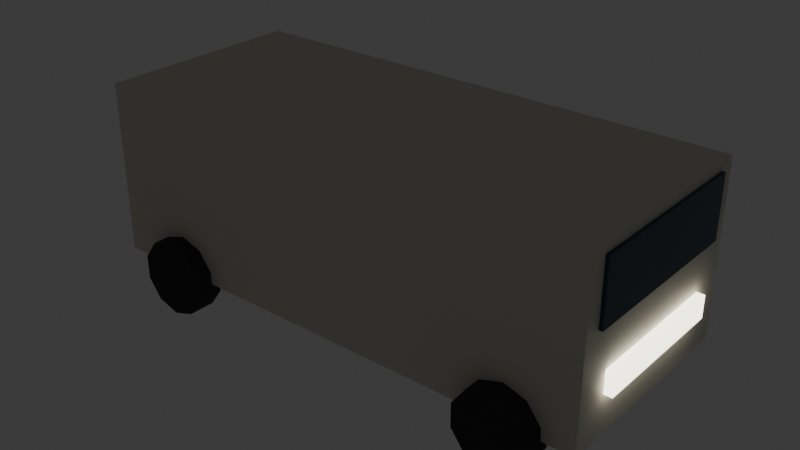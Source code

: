 # Source: vehicle_van.blend  (saved by Blender 5.2.44; exported with 4.5.12 LTS)
import bpy
from mathutils import Matrix  # noqa: F401  (used for matrix-valued properties, if any)

bpy.ops.wm.read_factory_settings(use_empty=True)
scene = bpy.context.scene
scene.name = 'Scene'

# ---- collections
col_collection = bpy.data.collections.new('Collection'); scene.collection.children.link(col_collection)

# ---- materials (node trees are filled in below, after node groups)
mat_veh_van_body = bpy.data.materials.new('veh_van_body')
mat_veh_glass = bpy.data.materials.new('veh_glass')
mat_veh_tire = bpy.data.materials.new('veh_tire')
mat_veh_headlight = bpy.data.materials.new('veh_headlight')
mat_veh_taillight = bpy.data.materials.new('veh_taillight')

# ---- material node trees
mat_veh_van_body.use_nodes = True; mat_veh_van_body.node_tree.nodes.clear()
_N = mat_veh_van_body.node_tree.nodes; _L = mat_veh_van_body.node_tree.links
n0 = _N.new('ShaderNodeBsdfPrincipled'); n0.name = 'Principled BSDF'; n0.location = (-200, 100)
n0.inputs[0].default_value = (0.72, 0.7, 0.62, 1.0)
n0.inputs[2].default_value = 0.55
n0.inputs[10].default_value = 0.005
n0.inputs[13].default_value = 0.15
n1 = _N.new('ShaderNodeOutputMaterial'); n1.name = 'Material Output'; n1.location = (200, 100)
_L.new(n0.outputs[0], n1.inputs[0])
n1.is_active_output = True
mat_veh_glass.use_nodes = True; mat_veh_glass.node_tree.nodes.clear()
_N = mat_veh_glass.node_tree.nodes; _L = mat_veh_glass.node_tree.links
n0 = _N.new('ShaderNodeBsdfPrincipled'); n0.name = 'Principled BSDF'; n0.location = (-200, 100)
n0.inputs[0].default_value = (0.05, 0.09, 0.12, 1.0)
n0.inputs[2].default_value = 0.15
n0.inputs[10].default_value = 0.005
n0.inputs[13].default_value = 0.15
n1 = _N.new('ShaderNodeOutputMaterial'); n1.name = 'Material Output'; n1.location = (200, 100)
_L.new(n0.outputs[0], n1.inputs[0])
n1.is_active_output = True
mat_veh_tire.use_nodes = True; mat_veh_tire.node_tree.nodes.clear()
_N = mat_veh_tire.node_tree.nodes; _L = mat_veh_tire.node_tree.links
n0 = _N.new('ShaderNodeBsdfPrincipled'); n0.name = 'Principled BSDF'; n0.location = (-200, 100)
n0.inputs[0].default_value = (0.05, 0.05, 0.06, 1.0)
n0.inputs[2].default_value = 0.9
n0.inputs[10].default_value = 0.005
n0.inputs[13].default_value = 0.15
n1 = _N.new('ShaderNodeOutputMaterial'); n1.name = 'Material Output'; n1.location = (200, 100)
_L.new(n0.outputs[0], n1.inputs[0])
n1.is_active_output = True
mat_veh_headlight.use_nodes = True; mat_veh_headlight.node_tree.nodes.clear()
_N = mat_veh_headlight.node_tree.nodes; _L = mat_veh_headlight.node_tree.links
n0 = _N.new('ShaderNodeBsdfPrincipled'); n0.name = 'Principled BSDF'; n0.location = (-200, 100)
n0.inputs[0].default_value = (1.0, 0.92, 0.75, 1.0)
n0.inputs[10].default_value = 0.005
n0.inputs[27].default_value = (1.0, 0.92, 0.75, 1.0)
n0.inputs[28].default_value = 4.0
n1 = _N.new('ShaderNodeOutputMaterial'); n1.name = 'Material Output'; n1.location = (200, 100)
_L.new(n0.outputs[0], n1.inputs[0])
n1.is_active_output = True
mat_veh_taillight.use_nodes = True; mat_veh_taillight.node_tree.nodes.clear()
_N = mat_veh_taillight.node_tree.nodes; _L = mat_veh_taillight.node_tree.links
n0 = _N.new('ShaderNodeBsdfPrincipled'); n0.name = 'Principled BSDF'; n0.location = (-200, 100)
n0.inputs[0].default_value = (0.9, 0.08, 0.06, 1.0)
n0.inputs[10].default_value = 0.005
n0.inputs[27].default_value = (0.9, 0.08, 0.06, 1.0)
n0.inputs[28].default_value = 3.0
n1 = _N.new('ShaderNodeOutputMaterial'); n1.name = 'Material Output'; n1.location = (200, 100)
_L.new(n0.outputs[0], n1.inputs[0])
n1.is_active_output = True

# ---- world
world_world = bpy.data.worlds.new('World'); scene.world = world_world
world_world.use_nodes = True; world_world.node_tree.nodes.clear()
_N = world_world.node_tree.nodes; _L = world_world.node_tree.links
n0 = _N.new('ShaderNodeOutputWorld'); n0.name = 'World Output'; n0.location = (200, 100)
n1 = _N.new('ShaderNodeBackground'); n1.name = 'Background'; n1.location = (-200, 100)
n1.inputs[0].default_value = (0.05088, 0.05088, 0.05088, 1.0)
_L.new(n1.outputs[0], n0.inputs[0])
n0.is_active_output = True
world_world.color = (0.05088, 0.05088, 0.05088)
world_world.sun_shadow_jitter_overblur = 0.0

# ---- meshes
me_cube = bpy.data.meshes.new('Cube')
me_cube.from_pydata([(-2.3, -0.95, -0.775), (-2.3, -0.95, 0.775), (-2.3, 0.95, -0.775), (-2.3, 0.95, 0.775), (2.3, -0.95, -0.775), (2.3, -0.95, 0.775), (2.3, 0.95, -0.775), (2.3, 0.95, 0.775)], [], [(0, 1, 3, 2), (2, 3, 7, 6), (6, 7, 5, 4), (4, 5, 1, 0), (2, 6, 4, 0), (7, 3, 1, 5)])
_uv = me_cube.uv_layers.new(name='UVMap')
_uv.uv.foreach_set('vector', [0.375, 0.0, 0.625, 0.0, 0.625, 0.25, 0.375, 0.25, 0.375, 0.25, 0.625, 0.25, 0.625, 0.5, 0.375, 0.5, 0.375, 0.5, 0.625, 0.5, 0.625, 0.75, 0.375, 0.75, 0.375, 0.75, 0.625, 0.75, 0.625, 1.0, 0.375, 1.0, 0.125, 0.5, 0.375, 0.5, 0.375, 0.75, 0.125, 0.75, 0.625, 0.5, 0.875, 0.5, 0.875, 0.75, 0.625, 0.75])
me_cube.materials.append(mat_veh_van_body)
me_cube.update()
me_cube_001 = bpy.data.meshes.new('Cube.001')
me_cube_001.from_pydata([(-0.05, -0.8, -0.275), (-0.05, -0.8, 0.275), (-0.05, 0.8, -0.275), (-0.05, 0.8, 0.275), (0.05, -0.8, -0.275), (0.05, -0.8, 0.275), (0.05, 0.8, -0.275), (0.05, 0.8, 0.275)], [], [(0, 1, 3, 2), (2, 3, 7, 6), (6, 7, 5, 4), (4, 5, 1, 0), (2, 6, 4, 0), (7, 3, 1, 5)])
_uv = me_cube_001.uv_layers.new(name='UVMap')
_uv.uv.foreach_set('vector', [0.375, 0.0, 0.625, 0.0, 0.625, 0.25, 0.375, 0.25, 0.375, 0.25, 0.625, 0.25, 0.625, 0.5, 0.375, 0.5, 0.375, 0.5, 0.625, 0.5, 0.625, 0.75, 0.375, 0.75, 0.375, 0.75, 0.625, 0.75, 0.625, 1.0, 0.375, 1.0, 0.125, 0.5, 0.375, 0.5, 0.375, 0.75, 0.125, 0.75, 0.625, 0.5, 0.875, 0.5, 0.875, 0.75, 0.625, 0.75])
me_cube_001.materials.append(mat_veh_glass)
me_cube_001.update()
me_cylinder = bpy.data.meshes.new('Cylinder')
me_cylinder.from_pydata([(0.0, 0.12, 0.34), (0.0, -0.12, 0.34), (0.1998, 0.12, 0.2751), (0.1998, -0.12, 0.2751), (0.3234, 0.12, 0.1051), (0.3234, -0.12, 0.1051), (0.3234, 0.12, -0.1051), (0.3234, -0.12, -0.1051), (0.1998, 0.12, -0.2751), (0.1998, -0.12, -0.2751), (0.0, 0.12, -0.34), (0.0, -0.12, -0.34), (-0.1998, 0.12, -0.2751), (-0.1998, -0.12, -0.2751), (-0.3234, 0.12, -0.1051), (-0.3234, -0.12, -0.1051), (-0.3234, 0.12, 0.1051), (-0.3234, -0.12, 0.1051), (-0.1998, 0.12, 0.2751), (-0.1998, -0.12, 0.2751)], [], [(0, 1, 3, 2), (2, 3, 5, 4), (4, 5, 7, 6), (6, 7, 9, 8), (8, 9, 11, 10), (10, 11, 13, 12), (12, 13, 15, 14), (14, 15, 17, 16), (3, 1, 19, 17, 15, 13, 11, 9, 7, 5), (16, 17, 19, 18), (18, 19, 1, 0), (0, 2, 4, 6, 8, 10, 12, 14, 16, 18)])
_uv = me_cylinder.uv_layers.new(name='UVMap')
_uv.uv.foreach_set('vector', [1.0, 0.5, 1.0, 1.0, 0.9, 1.0, 0.9, 0.5, 0.9, 0.5, 0.9, 1.0, 0.8, 1.0, 0.8, 0.5, 0.8, 0.5, 0.8, 1.0, 0.7, 1.0, 0.7, 0.5, 0.7, 0.5, 0.7, 1.0, 0.6, 1.0, 0.6, 0.5, 0.6, 0.5, 0.6, 1.0, 0.5, 1.0, 0.5, 0.5, 0.5, 0.5, 0.5, 1.0, 0.4, 1.0, 0.4, 0.5, 0.4, 0.5, 0.4, 1.0, 0.3, 1.0, 0.3, 0.5, 0.3, 0.5, 0.3, 1.0, 0.2, 1.0, 0.2, 0.5, 0.3911, 0.4442, 0.25, 0.49, 0.1089, 0.4442, 0.02175, 0.3242, 0.02175, 0.1758, 0.1089, 0.05584, 0.25, 0.01, 0.3911, 0.05584, 0.4783, 0.1758, 0.4783, 0.3242, 0.2, 0.5, 0.2, 1.0, 0.1, 1.0, 0.1, 0.5, 0.1, 0.5, 0.1, 1.0, -7.451e-08, 1.0, -7.451e-08, 0.5, 0.75, 0.49, 0.8911, 0.4442, 0.9783, 0.3242, 0.9783, 0.1758, 0.8911, 0.05584, 0.75, 0.01, 0.6089, 0.05584, 0.5217, 0.1758, 0.5217, 0.3242, 0.6089, 0.4442])
me_cylinder.materials.append(mat_veh_tire)
me_cylinder.update()
me_cylinder_001 = bpy.data.meshes.new('Cylinder.001')
me_cylinder_001.from_pydata([(0.0, 0.12, 0.34), (0.0, -0.12, 0.34), (0.1998, 0.12, 0.2751), (0.1998, -0.12, 0.2751), (0.3234, 0.12, 0.1051), (0.3234, -0.12, 0.1051), (0.3234, 0.12, -0.1051), (0.3234, -0.12, -0.1051), (0.1998, 0.12, -0.2751), (0.1998, -0.12, -0.2751), (0.0, 0.12, -0.34), (0.0, -0.12, -0.34), (-0.1998, 0.12, -0.2751), (-0.1998, -0.12, -0.2751), (-0.3234, 0.12, -0.1051), (-0.3234, -0.12, -0.1051), (-0.3234, 0.12, 0.1051), (-0.3234, -0.12, 0.1051), (-0.1998, 0.12, 0.2751), (-0.1998, -0.12, 0.2751)], [], [(0, 1, 3, 2), (2, 3, 5, 4), (4, 5, 7, 6), (6, 7, 9, 8), (8, 9, 11, 10), (10, 11, 13, 12), (12, 13, 15, 14), (14, 15, 17, 16), (3, 1, 19, 17, 15, 13, 11, 9, 7, 5), (16, 17, 19, 18), (18, 19, 1, 0), (0, 2, 4, 6, 8, 10, 12, 14, 16, 18)])
_uv = me_cylinder_001.uv_layers.new(name='UVMap')
_uv.uv.foreach_set('vector', [1.0, 0.5, 1.0, 1.0, 0.9, 1.0, 0.9, 0.5, 0.9, 0.5, 0.9, 1.0, 0.8, 1.0, 0.8, 0.5, 0.8, 0.5, 0.8, 1.0, 0.7, 1.0, 0.7, 0.5, 0.7, 0.5, 0.7, 1.0, 0.6, 1.0, 0.6, 0.5, 0.6, 0.5, 0.6, 1.0, 0.5, 1.0, 0.5, 0.5, 0.5, 0.5, 0.5, 1.0, 0.4, 1.0, 0.4, 0.5, 0.4, 0.5, 0.4, 1.0, 0.3, 1.0, 0.3, 0.5, 0.3, 0.5, 0.3, 1.0, 0.2, 1.0, 0.2, 0.5, 0.3911, 0.4442, 0.25, 0.49, 0.1089, 0.4442, 0.02175, 0.3242, 0.02175, 0.1758, 0.1089, 0.05584, 0.25, 0.01, 0.3911, 0.05584, 0.4783, 0.1758, 0.4783, 0.3242, 0.2, 0.5, 0.2, 1.0, 0.1, 1.0, 0.1, 0.5, 0.1, 0.5, 0.1, 1.0, -7.451e-08, 1.0, -7.451e-08, 0.5, 0.75, 0.49, 0.8911, 0.4442, 0.9783, 0.3242, 0.9783, 0.1758, 0.8911, 0.05584, 0.75, 0.01, 0.6089, 0.05584, 0.5217, 0.1758, 0.5217, 0.3242, 0.6089, 0.4442])
me_cylinder_001.materials.append(mat_veh_tire)
me_cylinder_001.update()
me_cylinder_002 = bpy.data.meshes.new('Cylinder.002')
me_cylinder_002.from_pydata([(0.0, 0.12, 0.34), (0.0, -0.12, 0.34), (0.1998, 0.12, 0.2751), (0.1998, -0.12, 0.2751), (0.3234, 0.12, 0.1051), (0.3234, -0.12, 0.1051), (0.3234, 0.12, -0.1051), (0.3234, -0.12, -0.1051), (0.1998, 0.12, -0.2751), (0.1998, -0.12, -0.2751), (0.0, 0.12, -0.34), (0.0, -0.12, -0.34), (-0.1998, 0.12, -0.2751), (-0.1998, -0.12, -0.2751), (-0.3234, 0.12, -0.1051), (-0.3234, -0.12, -0.1051), (-0.3234, 0.12, 0.1051), (-0.3234, -0.12, 0.1051), (-0.1998, 0.12, 0.2751), (-0.1998, -0.12, 0.2751)], [], [(0, 1, 3, 2), (2, 3, 5, 4), (4, 5, 7, 6), (6, 7, 9, 8), (8, 9, 11, 10), (10, 11, 13, 12), (12, 13, 15, 14), (14, 15, 17, 16), (3, 1, 19, 17, 15, 13, 11, 9, 7, 5), (16, 17, 19, 18), (18, 19, 1, 0), (0, 2, 4, 6, 8, 10, 12, 14, 16, 18)])
_uv = me_cylinder_002.uv_layers.new(name='UVMap')
_uv.uv.foreach_set('vector', [1.0, 0.5, 1.0, 1.0, 0.9, 1.0, 0.9, 0.5, 0.9, 0.5, 0.9, 1.0, 0.8, 1.0, 0.8, 0.5, 0.8, 0.5, 0.8, 1.0, 0.7, 1.0, 0.7, 0.5, 0.7, 0.5, 0.7, 1.0, 0.6, 1.0, 0.6, 0.5, 0.6, 0.5, 0.6, 1.0, 0.5, 1.0, 0.5, 0.5, 0.5, 0.5, 0.5, 1.0, 0.4, 1.0, 0.4, 0.5, 0.4, 0.5, 0.4, 1.0, 0.3, 1.0, 0.3, 0.5, 0.3, 0.5, 0.3, 1.0, 0.2, 1.0, 0.2, 0.5, 0.3911, 0.4442, 0.25, 0.49, 0.1089, 0.4442, 0.02175, 0.3242, 0.02175, 0.1758, 0.1089, 0.05584, 0.25, 0.01, 0.3911, 0.05584, 0.4783, 0.1758, 0.4783, 0.3242, 0.2, 0.5, 0.2, 1.0, 0.1, 1.0, 0.1, 0.5, 0.1, 0.5, 0.1, 1.0, -7.451e-08, 1.0, -7.451e-08, 0.5, 0.75, 0.49, 0.8911, 0.4442, 0.9783, 0.3242, 0.9783, 0.1758, 0.8911, 0.05584, 0.75, 0.01, 0.6089, 0.05584, 0.5217, 0.1758, 0.5217, 0.3242, 0.6089, 0.4442])
me_cylinder_002.materials.append(mat_veh_tire)
me_cylinder_002.update()
me_cylinder_003 = bpy.data.meshes.new('Cylinder.003')
me_cylinder_003.from_pydata([(0.0, 0.12, 0.34), (0.0, -0.12, 0.34), (0.1998, 0.12, 0.2751), (0.1998, -0.12, 0.2751), (0.3234, 0.12, 0.1051), (0.3234, -0.12, 0.1051), (0.3234, 0.12, -0.1051), (0.3234, -0.12, -0.1051), (0.1998, 0.12, -0.2751), (0.1998, -0.12, -0.2751), (0.0, 0.12, -0.34), (0.0, -0.12, -0.34), (-0.1998, 0.12, -0.2751), (-0.1998, -0.12, -0.2751), (-0.3234, 0.12, -0.1051), (-0.3234, -0.12, -0.1051), (-0.3234, 0.12, 0.1051), (-0.3234, -0.12, 0.1051), (-0.1998, 0.12, 0.2751), (-0.1998, -0.12, 0.2751)], [], [(0, 1, 3, 2), (2, 3, 5, 4), (4, 5, 7, 6), (6, 7, 9, 8), (8, 9, 11, 10), (10, 11, 13, 12), (12, 13, 15, 14), (14, 15, 17, 16), (3, 1, 19, 17, 15, 13, 11, 9, 7, 5), (16, 17, 19, 18), (18, 19, 1, 0), (0, 2, 4, 6, 8, 10, 12, 14, 16, 18)])
_uv = me_cylinder_003.uv_layers.new(name='UVMap')
_uv.uv.foreach_set('vector', [1.0, 0.5, 1.0, 1.0, 0.9, 1.0, 0.9, 0.5, 0.9, 0.5, 0.9, 1.0, 0.8, 1.0, 0.8, 0.5, 0.8, 0.5, 0.8, 1.0, 0.7, 1.0, 0.7, 0.5, 0.7, 0.5, 0.7, 1.0, 0.6, 1.0, 0.6, 0.5, 0.6, 0.5, 0.6, 1.0, 0.5, 1.0, 0.5, 0.5, 0.5, 0.5, 0.5, 1.0, 0.4, 1.0, 0.4, 0.5, 0.4, 0.5, 0.4, 1.0, 0.3, 1.0, 0.3, 0.5, 0.3, 0.5, 0.3, 1.0, 0.2, 1.0, 0.2, 0.5, 0.3911, 0.4442, 0.25, 0.49, 0.1089, 0.4442, 0.02175, 0.3242, 0.02175, 0.1758, 0.1089, 0.05584, 0.25, 0.01, 0.3911, 0.05584, 0.4783, 0.1758, 0.4783, 0.3242, 0.2, 0.5, 0.2, 1.0, 0.1, 1.0, 0.1, 0.5, 0.1, 0.5, 0.1, 1.0, -7.451e-08, 1.0, -7.451e-08, 0.5, 0.75, 0.49, 0.8911, 0.4442, 0.9783, 0.3242, 0.9783, 0.1758, 0.8911, 0.05584, 0.75, 0.01, 0.6089, 0.05584, 0.5217, 0.1758, 0.5217, 0.3242, 0.6089, 0.4442])
me_cylinder_003.materials.append(mat_veh_tire)
me_cylinder_003.update()
me_cube_002 = bpy.data.meshes.new('Cube.002')
me_cube_002.from_pydata([(-0.04, -0.65, -0.1), (-0.04, -0.65, 0.1), (-0.04, 0.65, -0.1), (-0.04, 0.65, 0.1), (0.04, -0.65, -0.1), (0.04, -0.65, 0.1), (0.04, 0.65, -0.1), (0.04, 0.65, 0.1)], [], [(0, 1, 3, 2), (2, 3, 7, 6), (6, 7, 5, 4), (4, 5, 1, 0), (2, 6, 4, 0), (7, 3, 1, 5)])
_uv = me_cube_002.uv_layers.new(name='UVMap')
_uv.uv.foreach_set('vector', [0.375, 0.0, 0.625, 0.0, 0.625, 0.25, 0.375, 0.25, 0.375, 0.25, 0.625, 0.25, 0.625, 0.5, 0.375, 0.5, 0.375, 0.5, 0.625, 0.5, 0.625, 0.75, 0.375, 0.75, 0.375, 0.75, 0.625, 0.75, 0.625, 1.0, 0.375, 1.0, 0.125, 0.5, 0.375, 0.5, 0.375, 0.75, 0.125, 0.75, 0.625, 0.5, 0.875, 0.5, 0.875, 0.75, 0.625, 0.75])
me_cube_002.materials.append(mat_veh_headlight)
me_cube_002.update()
me_cube_003 = bpy.data.meshes.new('Cube.003')
me_cube_003.from_pydata([(-0.04, -0.8, -0.08), (-0.04, -0.8, 0.08), (-0.04, 0.8, -0.08), (-0.04, 0.8, 0.08), (0.04, -0.8, -0.08), (0.04, -0.8, 0.08), (0.04, 0.8, -0.08), (0.04, 0.8, 0.08)], [], [(0, 1, 3, 2), (2, 3, 7, 6), (6, 7, 5, 4), (4, 5, 1, 0), (2, 6, 4, 0), (7, 3, 1, 5)])
_uv = me_cube_003.uv_layers.new(name='UVMap')
_uv.uv.foreach_set('vector', [0.375, 0.0, 0.625, 0.0, 0.625, 0.25, 0.375, 0.25, 0.375, 0.25, 0.625, 0.25, 0.625, 0.5, 0.375, 0.5, 0.375, 0.5, 0.625, 0.5, 0.625, 0.75, 0.375, 0.75, 0.375, 0.75, 0.625, 0.75, 0.625, 1.0, 0.375, 1.0, 0.125, 0.5, 0.375, 0.5, 0.375, 0.75, 0.125, 0.75, 0.625, 0.5, 0.875, 0.5, 0.875, 0.75, 0.625, 0.75])
me_cube_003.materials.append(mat_veh_taillight)
me_cube_003.update()

# ---- objects
ob_cube = bpy.data.objects.new('Cube', me_cube)
ob_cube_001 = bpy.data.objects.new('Cube.001', me_cube_001)
ob_cylinder = bpy.data.objects.new('Cylinder', me_cylinder)
ob_cylinder_001 = bpy.data.objects.new('Cylinder.001', me_cylinder_001)
ob_cylinder_002 = bpy.data.objects.new('Cylinder.002', me_cylinder_002)
ob_cylinder_003 = bpy.data.objects.new('Cylinder.003', me_cylinder_003)
ob_cube_002 = bpy.data.objects.new('Cube.002', me_cube_002)
ob_cube_003 = bpy.data.objects.new('Cube.003', me_cube_003)
ob_vehicle = bpy.data.objects.new('Vehicle', None)

# ---- transforms, parenting, visibility, modifiers, constraints
ob_cube.parent = ob_vehicle
ob_cube.location = (0.0, 0.0, 1.115)
ob_cube_001.parent = ob_vehicle
ob_cube_001.location = (2.28, 0.0, 1.54)
ob_cylinder.parent = ob_vehicle
ob_cylinder.location = (1.7, -0.98, 0.34)
ob_cylinder_001.parent = ob_vehicle
ob_cylinder_001.location = (-1.6, -0.98, 0.34)
ob_cylinder_002.parent = ob_vehicle
ob_cylinder_002.location = (1.7, 0.98, 0.34)
ob_cylinder_003.parent = ob_vehicle
ob_cylinder_003.location = (-1.6, 0.98, 0.34)
ob_cube_002.parent = ob_vehicle
ob_cube_002.location = (2.33, 0.0, 0.79)
ob_cube_003.parent = ob_vehicle
ob_cube_003.location = (-2.33, 0.0, 0.89)
ob_vehicle.location = (0.0, 0.0, 0.0)

# ---- collection membership
col_collection.objects.link(ob_cube)
col_collection.objects.link(ob_cube_001)
col_collection.objects.link(ob_cylinder)
col_collection.objects.link(ob_cylinder_001)
col_collection.objects.link(ob_cylinder_002)
col_collection.objects.link(ob_cylinder_003)
col_collection.objects.link(ob_cube_002)
col_collection.objects.link(ob_cube_003)
col_collection.objects.link(ob_vehicle)

# ---- scene / render settings (as saved in the file)
scene.frame_start = 1; scene.frame_end = 250; scene.frame_set(1)
scene.render.engine = 'BLENDER_EEVEE_NEXT'
scene.render.bake_bias = 0.0
scene.render.bake_samples = 0
scene.render.compositor_device = 'GPU'
scene.eevee.use_volume_custom_range = False
scene.eevee.fast_gi_thickness_near = 0.1
scene.eevee.fast_gi_thickness_far = 0.0
scene.eevee.ray_tracing_options.screen_trace_thickness = 0.1
bpy.context.view_layer.update()

# ---- added for rendering (the .blend has no active camera): camera
cam_auto = bpy.data.cameras.new('AutoCamera')
cam_auto.lens = 50.0
cam_auto.sensor_width = 36.0
cam_auto.clip_end = 1000.0
ob_auto_camera = bpy.data.objects.new('AutoCamera', cam_auto)
scene.collection.objects.link(ob_auto_camera)
ob_auto_camera.location = (5.14143, -6.16971, 5.05814)
ob_auto_camera.rotation_euler = (1.09748, -7.21219e-08, 0.694738)
scene.camera = ob_auto_camera
bpy.context.view_layer.update()
